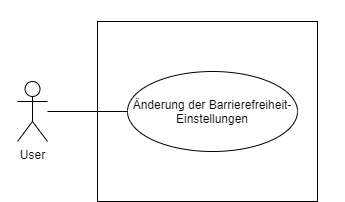

The diagram above was exported from draw.io. Its source (the exported page's mxGraphModel, read from the mxfile embedded in the PNG):
<mxGraphModel dx="415" dy="219" grid="1" gridSize="10" guides="1" tooltips="1" connect="1" arrows="1" fold="1" page="1" pageScale="1" pageWidth="2339" pageHeight="3300" math="0" shadow="0">
  <root>
    <mxCell id="0" />
    <mxCell id="1" parent="0" />
    <mxCell id="9D6KwNqa40rx3t_EH4ml-4" value="Evaluieren" style="rounded=0;whiteSpace=wrap;html=1;" parent="1" vertex="1">
      <mxGeometry x="680" y="40" width="120" height="60" as="geometry" />
    </mxCell>
    <mxCell id="9D6KwNqa40rx3t_EH4ml-5" value="CRUD Entitäten" style="rounded=0;whiteSpace=wrap;html=1;" parent="1" vertex="1">
      <mxGeometry x="320" y="190" width="120" height="60" as="geometry" />
    </mxCell>
    <mxCell id="9D6KwNqa40rx3t_EH4ml-6" value="Darstellen von Relationen" style="rounded=0;whiteSpace=wrap;html=1;" parent="1" vertex="1">
      <mxGeometry x="680" y="190" width="120" height="60" as="geometry" />
    </mxCell>
    <mxCell id="9D6KwNqa40rx3t_EH4ml-7" value="Auswertung / Exportierung" style="rounded=0;whiteSpace=wrap;html=1;" parent="1" vertex="1">
      <mxGeometry x="1040" y="190" width="120" height="60" as="geometry" />
    </mxCell>
    <mxCell id="9D6KwNqa40rx3t_EH4ml-8" value="Fachlichkeit abgebildet" style="rounded=0;whiteSpace=wrap;html=1;" parent="1" vertex="1">
      <mxGeometry y="380" width="120" height="60" as="geometry" />
    </mxCell>
    <mxCell id="9D6KwNqa40rx3t_EH4ml-9" value="Persistent durch DB" style="rounded=0;whiteSpace=wrap;html=1;" parent="1" vertex="1">
      <mxGeometry x="160" y="380" width="120" height="60" as="geometry" />
    </mxCell>
    <mxCell id="9D6KwNqa40rx3t_EH4ml-10" value="Unit-Tests" style="rounded=0;whiteSpace=wrap;html=1;" parent="1" vertex="1">
      <mxGeometry x="320" y="380" width="120" height="60" as="geometry" />
    </mxCell>
    <mxCell id="9D6KwNqa40rx3t_EH4ml-11" value="UI" style="rounded=0;whiteSpace=wrap;html=1;" parent="1" vertex="1">
      <mxGeometry x="560" y="380" width="120" height="60" as="geometry" />
    </mxCell>
    <mxCell id="9D6KwNqa40rx3t_EH4ml-12" value="Wireframes" style="rounded=0;whiteSpace=wrap;html=1;" parent="1" vertex="1">
      <mxGeometry x="800" y="380" width="120" height="60" as="geometry" />
    </mxCell>
    <mxCell id="9D6KwNqa40rx3t_EH4ml-17" value="Fachlichkeit abgebildet" style="rounded=0;whiteSpace=wrap;html=1;" parent="1" vertex="1">
      <mxGeometry x="1040" y="380" width="120" height="60" as="geometry" />
    </mxCell>
    <mxCell id="9D6KwNqa40rx3t_EH4ml-18" value="Persistent durch DB" style="rounded=0;whiteSpace=wrap;html=1;" parent="1" vertex="1">
      <mxGeometry x="1200" y="380" width="120" height="60" as="geometry" />
    </mxCell>
    <mxCell id="9D6KwNqa40rx3t_EH4ml-19" value="Unit-Tests" style="rounded=0;whiteSpace=wrap;html=1;" parent="1" vertex="1">
      <mxGeometry x="1360" y="380" width="120" height="60" as="geometry" />
    </mxCell>
    <mxCell id="9D6KwNqa40rx3t_EH4ml-20" value="SonarCloud" style="ellipse;whiteSpace=wrap;html=1;" parent="1" vertex="1">
      <mxGeometry x="1740" y="310" width="130" height="60" as="geometry" />
    </mxCell>
    <mxCell id="9D6KwNqa40rx3t_EH4ml-21" value="Stakeholder-Befragung" style="ellipse;whiteSpace=wrap;html=1;" parent="1" vertex="1">
      <mxGeometry y="460" width="120" height="80" as="geometry" />
    </mxCell>
    <mxCell id="9D6KwNqa40rx3t_EH4ml-22" value="&lt;span&gt;Usability-Test&lt;/span&gt;" style="ellipse;whiteSpace=wrap;html=1;" parent="1" vertex="1">
      <mxGeometry x="680" y="470" width="120" height="80" as="geometry" />
    </mxCell>
    <mxCell id="9D6KwNqa40rx3t_EH4ml-24" value="" style="endArrow=none;html=1;entryX=0.25;entryY=1;entryDx=0;entryDy=0;" parent="1" target="9D6KwNqa40rx3t_EH4ml-5" edge="1">
      <mxGeometry width="50" height="50" relative="1" as="geometry">
        <mxPoint x="220" y="380" as="sourcePoint" />
        <mxPoint x="270" y="330" as="targetPoint" />
      </mxGeometry>
    </mxCell>
    <mxCell id="9D6KwNqa40rx3t_EH4ml-26" value="" style="endArrow=none;html=1;entryX=0;entryY=1;entryDx=0;entryDy=0;" parent="1" target="9D6KwNqa40rx3t_EH4ml-5" edge="1">
      <mxGeometry width="50" height="50" relative="1" as="geometry">
        <mxPoint x="60" y="380" as="sourcePoint" />
        <mxPoint x="110" y="330" as="targetPoint" />
      </mxGeometry>
    </mxCell>
    <mxCell id="9D6KwNqa40rx3t_EH4ml-27" value="" style="endArrow=none;html=1;exitX=0.5;exitY=0;exitDx=0;exitDy=0;entryX=0;entryY=0.5;entryDx=0;entryDy=0;" parent="1" source="9D6KwNqa40rx3t_EH4ml-5" target="9D6KwNqa40rx3t_EH4ml-4" edge="1">
      <mxGeometry width="50" height="50" relative="1" as="geometry">
        <mxPoint x="430" y="160" as="sourcePoint" />
        <mxPoint x="480" y="110" as="targetPoint" />
      </mxGeometry>
    </mxCell>
    <mxCell id="9D6KwNqa40rx3t_EH4ml-28" value="" style="endArrow=none;html=1;entryX=0.5;entryY=1;entryDx=0;entryDy=0;exitX=0.5;exitY=0;exitDx=0;exitDy=0;" parent="1" source="9D6KwNqa40rx3t_EH4ml-6" target="9D6KwNqa40rx3t_EH4ml-4" edge="1">
      <mxGeometry width="50" height="50" relative="1" as="geometry">
        <mxPoint x="730" y="180" as="sourcePoint" />
        <mxPoint x="780" y="130" as="targetPoint" />
      </mxGeometry>
    </mxCell>
    <mxCell id="9D6KwNqa40rx3t_EH4ml-29" value="" style="endArrow=none;html=1;exitX=1;exitY=0.5;exitDx=0;exitDy=0;entryX=0.5;entryY=0;entryDx=0;entryDy=0;" parent="1" source="9D6KwNqa40rx3t_EH4ml-4" target="9D6KwNqa40rx3t_EH4ml-7" edge="1">
      <mxGeometry width="50" height="50" relative="1" as="geometry">
        <mxPoint x="860" y="90" as="sourcePoint" />
        <mxPoint x="1010" y="140" as="targetPoint" />
      </mxGeometry>
    </mxCell>
    <mxCell id="9D6KwNqa40rx3t_EH4ml-30" value="" style="endArrow=none;html=1;entryX=0.5;entryY=1;entryDx=0;entryDy=0;" parent="1" target="9D6KwNqa40rx3t_EH4ml-5" edge="1">
      <mxGeometry width="50" height="50" relative="1" as="geometry">
        <mxPoint x="380" y="380" as="sourcePoint" />
        <mxPoint x="430" y="330" as="targetPoint" />
      </mxGeometry>
    </mxCell>
    <mxCell id="9D6KwNqa40rx3t_EH4ml-31" value="" style="endArrow=none;html=1;exitX=0.5;exitY=0;exitDx=0;exitDy=0;entryX=0.5;entryY=1;entryDx=0;entryDy=0;" parent="1" source="9D6KwNqa40rx3t_EH4ml-11" target="9D6KwNqa40rx3t_EH4ml-6" edge="1">
      <mxGeometry width="50" height="50" relative="1" as="geometry">
        <mxPoint x="630" y="370" as="sourcePoint" />
        <mxPoint x="850" y="410" as="targetPoint" />
      </mxGeometry>
    </mxCell>
    <mxCell id="9D6KwNqa40rx3t_EH4ml-32" value="" style="endArrow=none;html=1;entryX=0.5;entryY=0;entryDx=0;entryDy=0;" parent="1" target="9D6KwNqa40rx3t_EH4ml-12" edge="1">
      <mxGeometry width="50" height="50" relative="1" as="geometry">
        <mxPoint x="740" y="250" as="sourcePoint" />
        <mxPoint x="850" y="410" as="targetPoint" />
      </mxGeometry>
    </mxCell>
    <mxCell id="9D6KwNqa40rx3t_EH4ml-33" value="" style="endArrow=none;html=1;entryX=0.5;entryY=1;entryDx=0;entryDy=0;" parent="1" target="9D6KwNqa40rx3t_EH4ml-7" edge="1">
      <mxGeometry width="50" height="50" relative="1" as="geometry">
        <mxPoint x="1100" y="380" as="sourcePoint" />
        <mxPoint x="1150" y="330" as="targetPoint" />
      </mxGeometry>
    </mxCell>
    <mxCell id="9D6KwNqa40rx3t_EH4ml-34" value="" style="endArrow=none;html=1;exitX=0.75;exitY=1;exitDx=0;exitDy=0;entryX=0.5;entryY=0;entryDx=0;entryDy=0;" parent="1" source="9D6KwNqa40rx3t_EH4ml-7" target="9D6KwNqa40rx3t_EH4ml-18" edge="1">
      <mxGeometry width="50" height="50" relative="1" as="geometry">
        <mxPoint x="800" y="460" as="sourcePoint" />
        <mxPoint x="850" y="410" as="targetPoint" />
      </mxGeometry>
    </mxCell>
    <mxCell id="9D6KwNqa40rx3t_EH4ml-35" value="" style="endArrow=none;html=1;exitX=0.5;exitY=0;exitDx=0;exitDy=0;" parent="1" source="9D6KwNqa40rx3t_EH4ml-19" edge="1">
      <mxGeometry width="50" height="50" relative="1" as="geometry">
        <mxPoint x="1110" y="300" as="sourcePoint" />
        <mxPoint x="1160" y="250" as="targetPoint" />
      </mxGeometry>
    </mxCell>
    <mxCell id="9D6KwNqa40rx3t_EH4ml-36" value="appearance&amp;nbsp; consistency" style="ellipse;whiteSpace=wrap;html=1;" parent="1" vertex="1">
      <mxGeometry x="560" y="470" width="120" height="60" as="geometry" />
    </mxCell>
    <mxCell id="9D6KwNqa40rx3t_EH4ml-37" value="Code-Reviews" style="ellipse;whiteSpace=wrap;html=1;" parent="1" vertex="1">
      <mxGeometry x="1570" y="310" width="120" height="60" as="geometry" />
    </mxCell>
    <mxCell id="9D6KwNqa40rx3t_EH4ml-38" value="Code quality" style="rounded=0;whiteSpace=wrap;html=1;" parent="1" vertex="1">
      <mxGeometry x="1650" y="220" width="120" height="60" as="geometry" />
    </mxCell>
    <mxCell id="9D6KwNqa40rx3t_EH4ml-39" value="" style="endArrow=none;html=1;" parent="1" edge="1">
      <mxGeometry width="50" height="50" relative="1" as="geometry">
        <mxPoint x="1630" y="310" as="sourcePoint" />
        <mxPoint x="1650" y="280" as="targetPoint" />
        <Array as="points">
          <mxPoint x="1650" y="280" />
        </Array>
      </mxGeometry>
    </mxCell>
    <mxCell id="9D6KwNqa40rx3t_EH4ml-40" value="" style="endArrow=none;html=1;entryX=0.5;entryY=0;entryDx=0;entryDy=0;exitX=1;exitY=1;exitDx=0;exitDy=0;" parent="1" source="9D6KwNqa40rx3t_EH4ml-38" target="9D6KwNqa40rx3t_EH4ml-20" edge="1">
      <mxGeometry width="50" height="50" relative="1" as="geometry">
        <mxPoint x="1560" y="460" as="sourcePoint" />
        <mxPoint x="1610" y="410" as="targetPoint" />
      </mxGeometry>
    </mxCell>
    <mxCell id="9D6KwNqa40rx3t_EH4ml-41" value="Anzahl Bugs" style="ellipse;whiteSpace=wrap;html=1;" parent="1" vertex="1">
      <mxGeometry x="1620" y="450" width="120" height="80" as="geometry" />
    </mxCell>
    <mxCell id="9D6KwNqa40rx3t_EH4ml-42" value="Code smells" style="ellipse;whiteSpace=wrap;html=1;" parent="1" vertex="1">
      <mxGeometry x="1755" y="450" width="120" height="80" as="geometry" />
    </mxCell>
    <mxCell id="9D6KwNqa40rx3t_EH4ml-43" value="code duplication" style="ellipse;whiteSpace=wrap;html=1;" parent="1" vertex="1">
      <mxGeometry x="1900" y="450" width="120" height="80" as="geometry" />
    </mxCell>
    <mxCell id="9D6KwNqa40rx3t_EH4ml-44" value="code coverage" style="ellipse;whiteSpace=wrap;html=1;" parent="1" vertex="1">
      <mxGeometry x="1480" y="450" width="120" height="80" as="geometry" />
    </mxCell>
    <mxCell id="9D6KwNqa40rx3t_EH4ml-47" value="" style="endArrow=none;html=1;entryX=0;entryY=0;entryDx=0;entryDy=0;exitX=1;exitY=0;exitDx=0;exitDy=0;" parent="1" source="9D6KwNqa40rx3t_EH4ml-4" target="9D6KwNqa40rx3t_EH4ml-38" edge="1">
      <mxGeometry width="50" height="50" relative="1" as="geometry">
        <mxPoint x="1360" y="340" as="sourcePoint" />
        <mxPoint x="1410" y="290" as="targetPoint" />
      </mxGeometry>
    </mxCell>
    <mxCell id="9D6KwNqa40rx3t_EH4ml-48" value="" style="endArrow=none;html=1;entryX=0;entryY=0.5;entryDx=0;entryDy=0;exitX=0.5;exitY=0;exitDx=0;exitDy=0;" parent="1" source="9D6KwNqa40rx3t_EH4ml-44" target="9D6KwNqa40rx3t_EH4ml-20" edge="1">
      <mxGeometry width="50" height="50" relative="1" as="geometry">
        <mxPoint x="1360" y="340" as="sourcePoint" />
        <mxPoint x="1410" y="290" as="targetPoint" />
      </mxGeometry>
    </mxCell>
    <mxCell id="9D6KwNqa40rx3t_EH4ml-49" value="" style="endArrow=none;html=1;entryX=0;entryY=1;entryDx=0;entryDy=0;exitX=0.5;exitY=0;exitDx=0;exitDy=0;" parent="1" source="9D6KwNqa40rx3t_EH4ml-41" target="9D6KwNqa40rx3t_EH4ml-20" edge="1">
      <mxGeometry width="50" height="50" relative="1" as="geometry">
        <mxPoint x="1360" y="340" as="sourcePoint" />
        <mxPoint x="1410" y="290" as="targetPoint" />
      </mxGeometry>
    </mxCell>
    <mxCell id="9D6KwNqa40rx3t_EH4ml-50" value="" style="endArrow=none;html=1;entryX=0.5;entryY=1;entryDx=0;entryDy=0;exitX=0.5;exitY=0;exitDx=0;exitDy=0;" parent="1" source="9D6KwNqa40rx3t_EH4ml-42" target="9D6KwNqa40rx3t_EH4ml-20" edge="1">
      <mxGeometry width="50" height="50" relative="1" as="geometry">
        <mxPoint x="1740" y="430" as="sourcePoint" />
        <mxPoint x="1790" y="380" as="targetPoint" />
      </mxGeometry>
    </mxCell>
    <mxCell id="9D6KwNqa40rx3t_EH4ml-51" value="" style="endArrow=none;html=1;entryX=1;entryY=1;entryDx=0;entryDy=0;exitX=0.5;exitY=0;exitDx=0;exitDy=0;" parent="1" source="9D6KwNqa40rx3t_EH4ml-43" target="9D6KwNqa40rx3t_EH4ml-20" edge="1">
      <mxGeometry width="50" height="50" relative="1" as="geometry">
        <mxPoint x="1360" y="340" as="sourcePoint" />
        <mxPoint x="1410" y="290" as="targetPoint" />
      </mxGeometry>
    </mxCell>
    <mxCell id="C2dVrn9KbaMSdDgM9__W-1" value="User" style="shape=umlActor;verticalLabelPosition=bottom;verticalAlign=top;html=1;outlineConnect=0;" vertex="1" parent="1">
      <mxGeometry x="240" y="1210" width="30" height="60" as="geometry" />
    </mxCell>
    <mxCell id="C2dVrn9KbaMSdDgM9__W-2" value="Änderung der Barrierefreiheit-Einstellungen" style="ellipse;whiteSpace=wrap;html=1;" vertex="1" parent="1">
      <mxGeometry x="350" y="1200" width="170" height="80" as="geometry" />
    </mxCell>
    <mxCell id="C2dVrn9KbaMSdDgM9__W-3" value="" style="endArrow=none;html=1;exitX=0;exitY=0.5;exitDx=0;exitDy=0;" edge="1" parent="1" source="C2dVrn9KbaMSdDgM9__W-2" target="C2dVrn9KbaMSdDgM9__W-1">
      <mxGeometry width="50" height="50" relative="1" as="geometry">
        <mxPoint x="520" y="1250" as="sourcePoint" />
        <mxPoint x="570" y="1200" as="targetPoint" />
      </mxGeometry>
    </mxCell>
    <mxCell id="C2dVrn9KbaMSdDgM9__W-4" value="" style="rounded=0;whiteSpace=wrap;html=1;fillColor=none;" vertex="1" parent="1">
      <mxGeometry x="320" y="1150" width="220" height="180" as="geometry" />
    </mxCell>
  </root>
</mxGraphModel>